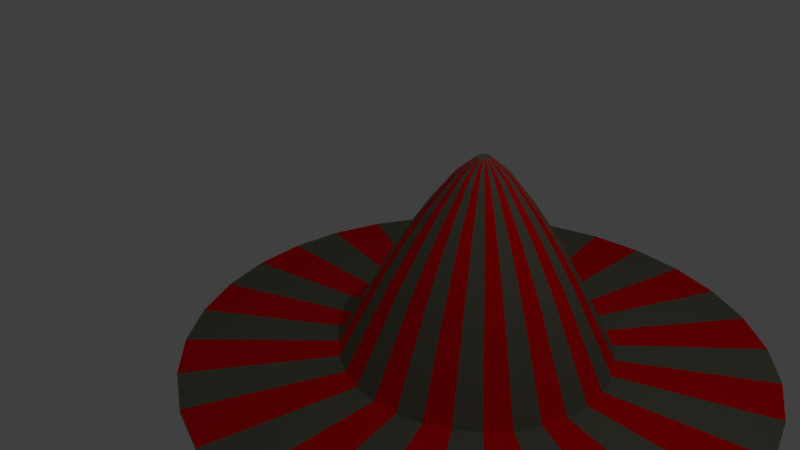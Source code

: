 # Source: hat_8.blend  (saved by Blender 2.78.0; exported with 4.5.12 LTS)
import bpy
from mathutils import Matrix  # noqa: F401  (used for matrix-valued properties, if any)

bpy.ops.wm.read_factory_settings(use_empty=True)
scene = bpy.context.scene
scene.name = 'Scene'

# ---- collections
col_collection_1 = bpy.data.collections.new('Collection 1'); scene.collection.children.link(col_collection_1)

# ---- materials (node trees are filled in below, after node groups)
mat_material_002 = bpy.data.materials.new('Material.002')
mat_material_002.alpha_threshold = 0.0
mat_material_002.use_transparent_shadow = False
mat_material_002.diffuse_color = (0.1873, 0.186, 0.1356, 1.0)
mat_material_002.roughness = 0.5
mat_material_003 = bpy.data.materials.new('Material.003')
mat_material_003.alpha_threshold = 0.0
mat_material_003.use_transparent_shadow = False
mat_material_003.diffuse_color = (1.0, 0.0, 0.002228, 1.0)
mat_material_003.roughness = 0.5

# ---- material node trees

# ---- world
world_world = bpy.data.worlds.new('World'); scene.world = world_world
world_world.color = (0.05088, 0.05088, 0.05088)
world_world.use_sun_shadow = False
world_world.sun_shadow_jitter_overblur = 0.0
world_world.cycles.sampling_method = 'MANUAL'

# ---- cameras
cam_camera = bpy.data.cameras.new('Camera')
cam_camera.clip_end = 100.0
cam_camera.lens = 35.0
cam_camera.sensor_width = 32.0
cam_camera.sensor_height = 18.0
cam_camera.ortho_scale = 7.314
cam_camera.dof.focus_distance = 0.0
cam_camera.dof.aperture_fstop = 128.0

# ---- lights
light_lamp = bpy.data.lights.new('Lamp', 'POINT')
light_lamp.transmission_factor = 0.0
light_lamp.cutoff_distance = 30.0
light_lamp.energy = 100.0
light_lamp.shadow_buffer_clip_start = 1.001
light_lamp.shadow_soft_size = 0.1
light_lamp.shadow_maximum_resolution = 0.006
light_lamp.use_absolute_resolution = True

# ---- meshes
me_circle = bpy.data.meshes.new('Circle')
me_circle.from_pydata([(0.358, -1.8, -2.342), (-3.296e-07, -1.835, -2.342), (0.7023, -1.696, -2.342), (1.02, -1.526, -2.342), (1.298, -1.298, -2.342), (1.526, -1.019, -2.355), (1.696, -0.7023, -2.342), (1.8, -0.3578, -2.355), (1.835, 0.0002552, -2.355), (1.8, 0.3583, -2.355), (1.696, 0.7023, -2.342), (1.526, 1.02, -2.342), (1.298, 1.298, -2.342), (1.02, 1.526, -2.342), (0.7023, 1.696, -2.342), (0.358, 1.8, -2.342), (-9.276e-07, 1.835, -2.342), (-0.358, 1.8, -2.342), (-0.7023, 1.696, -2.342), (-1.02, 1.526, -2.342), (-1.298, 1.298, -2.342), (-1.526, 1.02, -2.342), (-1.696, 0.7023, -2.342), (-1.8, 0.358, -2.342), (-1.835, -8.653e-07, -2.342), (-1.8, -0.358, -2.342), (-1.696, -0.7023, -2.342), (-1.526, -1.02, -2.342), (-1.298, -1.298, -2.342), (-1.02, -1.526, -2.342), (-0.7023, -1.696, -2.342), (-0.358, -1.8, -2.342), (0.8727, -0.8727, -1.171), (1.026, -0.6857, -1.171), (-0.2408, -1.211, -1.171), (-2.533e-07, -1.234, -1.171), (-0.4723, 1.14, -1.171), (-0.6857, 1.026, -1.171), (1.14, -0.4723, -1.171), (-0.8727, 0.8727, -1.171), (1.211, -0.2408, -1.171), (-1.026, 0.6857, -1.171), (1.234, 6.124e-07, -1.171), (-1.14, 0.4723, -1.171), (1.211, 0.2408, -1.171), (-1.211, 0.2408, -1.171), (1.14, 0.4723, -1.171), (-1.234, -4.862e-07, -1.171), (1.026, 0.6857, -1.171), (-1.211, -0.2408, -1.171), (0.8727, 0.8727, -1.171), (-1.14, -0.4723, -1.171), (0.6857, 1.026, -1.171), (-1.026, -0.6857, -1.171), (0.4723, 1.14, -1.171), (0.2408, -1.211, -1.171), (-0.8727, -0.8727, -1.171), (0.2408, 1.211, -1.171), (0.4723, -1.14, -1.171), (-0.6857, -1.026, -1.171), (-6.555e-07, 1.234, -1.171), (0.6857, -1.026, -1.171), (-0.4723, -1.14, -1.171), (-0.2408, 1.211, -1.171), (0.358, -1.8, -2.342), (-3.296e-07, -1.835, -2.342), (0.7023, -1.696, -2.342), (1.298, -1.298, -2.342), (1.696, 0.7023, -2.342), (1.526, 1.02, -2.342), (1.298, 1.298, -2.342), (0.7023, 1.696, -2.342), (0.358, 1.8, -2.342), (-9.276e-07, 1.835, -2.342), (-0.358, 1.8, -2.342), (-0.7023, 1.696, -2.342), (-1.02, 1.526, -2.342), (-1.298, 1.298, -2.342), (-1.526, 1.02, -2.342), (-1.696, 0.7023, -2.342), (-1.8, 0.358, -2.342), (-1.835, -8.653e-07, -2.342), (-1.8, -0.358, -2.342), (-1.696, -0.7023, -2.342), (-1.526, -1.02, -2.342), (-1.298, -1.298, -2.342), (-1.02, -1.526, -2.342), (-0.7023, -1.696, -2.342), (-0.358, -1.8, -2.342), (0.7365, -3.846, -2.376), (-0.03104, -3.921, -2.376), (1.474, -3.622, -2.376), (2.155, -3.258, -2.376), (2.751, -2.769, -2.376), (3.24, -2.173, -2.376), (3.604, -1.493, -2.376), (3.827, -0.7546, -2.376), (3.903, 0.01286, -2.376), (3.827, 0.7804, -2.376), (3.604, 1.518, -2.376), (3.24, 2.199, -2.376), (2.751, 2.795, -2.376), (2.155, 3.284, -2.376), (1.474, 3.647, -2.376), (0.7365, 3.871, -2.376), (-0.03104, 3.947, -2.376), (-0.7985, 3.871, -2.376), (-1.537, 3.647, -2.376), (-2.217, 3.284, -2.376), (-2.813, 2.795, -2.376), (-3.302, 2.199, -2.376), (-3.666, 1.518, -2.376), (-3.89, 0.7804, -2.376), (-3.965, 0.01285, -2.376), (-3.89, -0.7547, -2.376), (-3.666, -1.493, -2.376), (-3.302, -2.173, -2.376), (-2.813, -2.769, -2.376), (-2.217, -3.258, -2.376), (-1.537, -3.622, -2.376), (-0.7985, -3.846, -2.376), (0.3581, -1.8, -2.408), (2.53e-05, -1.835, -2.408), (0.7024, -1.696, -2.408), (1.02, -1.526, -2.408), (1.298, -1.298, -2.408), (1.526, -1.02, -2.408), (1.696, -0.7024, -2.408), (1.8, -0.3581, -2.408), (1.835, -5.955e-05, -2.408), (1.8, 0.358, -2.408), (1.696, 0.7023, -2.408), (1.526, 1.02, -2.408), (1.298, 1.298, -2.408), (1.02, 1.526, -2.408), (0.7024, 1.696, -2.408), (0.3581, 1.8, -2.408), (2.47e-05, 1.835, -2.408), (-0.358, 1.8, -2.408), (-0.7023, 1.696, -2.408), (-1.02, 1.526, -2.408), (-1.298, 1.298, -2.408), (-1.526, 1.02, -2.408), (-1.696, 0.7023, -2.408), (-1.8, 0.358, -2.408), (-1.835, -6.119e-05, -2.408), (-1.8, -0.3581, -2.408), (-1.696, -0.7024, -2.408), (-1.526, -1.02, -2.408), (-1.298, -1.298, -2.408), (-1.02, -1.526, -2.408), (-0.7023, -1.696, -2.408), (-0.358, -1.8, -2.408), (0.7365, -3.846, -2.442), (-0.03101, -3.921, -2.442), (1.475, -3.622, -2.442), (2.155, -3.258, -2.442), (2.751, -2.769, -2.442), (3.24, -2.173, -2.442), (3.604, -1.493, -2.442), (3.827, -0.7547, -2.442), (3.903, 0.0128, -2.442), (3.827, 0.7803, -2.442), (3.604, 1.518, -2.442), (3.24, 2.198, -2.442), (2.751, 2.795, -2.442), (2.155, 3.284, -2.442), (1.475, 3.647, -2.442), (0.7365, 3.871, -2.442), (-0.03101, 3.947, -2.442), (-0.7985, 3.871, -2.442), (-1.537, 3.647, -2.442), (-2.217, 3.284, -2.442), (-2.813, 2.795, -2.442), (-3.302, 2.198, -2.442), (-3.666, 1.518, -2.442), (-3.89, 0.7803, -2.442), (-3.965, 0.01279, -2.442), (-3.89, -0.7547, -2.442), (-3.666, -1.493, -2.442), (-3.302, -2.173, -2.442), (-2.813, -2.769, -2.442), (-2.217, -3.258, -2.442), (-1.537, -3.622, -2.442), (-0.7985, -3.846, -2.442), (0.7365, -3.846, -2.376), (-0.03104, -3.921, -2.376), (1.474, -3.622, -2.376), (2.155, -3.258, -2.376), (2.751, -2.769, -2.376), (3.24, -2.173, -2.376), (3.604, -1.493, -2.376), (3.827, -0.7546, -2.376), (3.903, 0.01286, -2.376), (3.827, 0.7804, -2.376), (3.604, 1.518, -2.376), (3.24, 2.199, -2.376), (2.751, 2.795, -2.376), (2.155, 3.284, -2.376), (1.474, 3.647, -2.376), (0.7365, 3.871, -2.376), (-0.03104, 3.947, -2.376), (-0.7985, 3.871, -2.376), (-1.537, 3.647, -2.376), (-2.217, 3.284, -2.376), (-2.813, 2.795, -2.376), (-3.302, 2.199, -2.376), (-3.666, 1.518, -2.376), (-3.89, 0.7804, -2.376), (-3.965, 0.01285, -2.376), (-3.89, -0.7547, -2.376), (-3.666, -1.493, -2.376), (-3.302, -2.173, -2.376), (-2.813, -2.769, -2.376), (-2.217, -3.258, -2.376), (-1.537, -3.622, -2.376), (-0.7985, -3.846, -2.376), (2.155, -3.258, -2.442), (2.751, -2.769, -2.442), (0.7364, -3.845, -2.389), (-0.03114, -3.921, -2.389), (1.474, -3.622, -2.389), (2.155, -3.258, -2.389), (2.751, -2.769, -2.389), (3.24, -2.173, -2.389), (3.603, -1.492, -2.389), (3.827, -0.7544, -2.389), (3.903, 0.01311, -2.389), (3.827, 0.7806, -2.389), (3.603, 1.519, -2.389), (3.24, 2.199, -2.389), (2.751, 2.795, -2.389), (2.155, 3.284, -2.389), (1.474, 3.648, -2.389), (0.7364, 3.872, -2.389), (-0.03115, 3.947, -2.389), (-0.7987, 3.872, -2.389), (-1.537, 3.648, -2.389), (-2.217, 3.284, -2.389), (-2.813, 2.795, -2.389), (-3.302, 2.199, -2.389), (-3.666, 1.519, -2.389), (-3.89, 0.7806, -2.389), (-3.965, 0.01311, -2.389), (-3.89, -0.7544, -2.389), (-3.666, -1.492, -2.389), (-3.302, -2.173, -2.389), (-2.813, -2.769, -2.389), (-2.217, -3.258, -2.389), (-1.537, -3.622, -2.389), (-0.7986, -3.845, -2.389), (-0.1733, 0.8712, -0.6017), (-0.3399, 0.8207, -0.6017), (-0.3399, -0.8207, -0.6017), (-0.1733, -0.8712, -0.6017), (0.4935, -0.7386, -0.6017), (0.6281, -0.6281, -0.6017), (-5.103e-07, 0.8883, -0.6017), (-0.4935, -0.7386, -0.6017), (0.3399, -0.8207, -0.6017), (0.1733, 0.8712, -0.6017), (-0.6281, -0.6281, -0.6017), (0.1733, -0.8712, -0.6017), (0.3399, 0.8207, -0.6017), (-0.7386, -0.4935, -0.6017), (-2.208e-07, -0.8883, -0.6017), (0.4935, 0.7386, -0.6017), (-0.8207, -0.3399, -0.6017), (0.6281, 0.6281, -0.6017), (-0.8712, -0.1733, -0.6017), (0.7386, 0.4935, -0.6017), (-0.8883, -2.554e-07, -0.6017), (0.8207, 0.3399, -0.6017), (-0.8712, 0.1733, -0.6017), (0.8712, 0.1733, -0.6017), (-0.8207, 0.3399, -0.6017), (0.8883, 5.352e-07, -0.6017), (-0.7386, 0.4935, -0.6017), (0.8712, -0.1733, -0.6017), (-0.6281, 0.6281, -0.6017), (0.8207, -0.3399, -0.6017), (-0.4935, 0.7386, -0.6017), (0.7386, -0.4935, -0.6017), (-0.1308, 0.6575, -0.2799), (-0.2565, 0.6193, -0.2799), (-0.2565, -0.6193, -0.2799), (-0.1308, -0.6575, -0.2799), (0.3724, -0.5574, -0.2799), (0.474, -0.474, -0.2799), (-4.175e-07, 0.6704, -0.2799), (-0.3724, -0.5574, -0.2799), (0.2565, -0.6193, -0.2799), (0.1308, 0.6575, -0.2799), (-0.474, -0.474, -0.2799), (0.1308, -0.6575, -0.2799), (0.2565, 0.6193, -0.2799), (-0.5574, -0.3724, -0.2799), (-1.991e-07, -0.6704, -0.2799), (0.3724, 0.5574, -0.2799), (-0.6193, -0.2565, -0.2799), (0.474, 0.474, -0.2799), (-0.6575, -0.1308, -0.2799), (0.5574, 0.3724, -0.2799), (-0.6704, -1.062e-07, -0.2799), (0.6193, 0.2565, -0.2799), (-0.6575, 0.1308, -0.2799), (0.6575, 0.1308, -0.2799), (-0.6193, 0.2565, -0.2799), (0.6704, 4.905e-07, -0.2799), (-0.5574, 0.3724, -0.2799), (0.6575, -0.1308, -0.2799), (-0.474, 0.474, -0.2799), (0.6193, -0.2565, -0.2799), (-0.3724, 0.5574, -0.2799), (0.5574, -0.3724, -0.2799), (-0.07035, 0.3537, 0.1227), (-0.138, 0.3332, 0.1227), (-0.138, -0.3332, 0.1227), (-0.07035, -0.3537, 0.1227), (0.2004, -0.2998, 0.1227), (0.255, -0.255, 0.1227), (-2.84e-07, 0.3606, 0.1227), (-0.2004, -0.2998, 0.1227), (0.138, -0.3332, 0.1227), (0.07035, 0.3537, 0.1227), (-0.255, -0.255, 0.1227), (0.07035, -0.3537, 0.1227), (0.138, 0.3332, 0.1227), (-0.2998, -0.2004, 0.1227), (-1.665e-07, -0.3606, 0.1227), (0.2004, 0.2998, 0.1227), (-0.3332, -0.138, 0.1227), (0.255, 0.255, 0.1227), (-0.3537, -0.07035, 0.1227), (0.2998, 0.2004, 0.1227), (-0.3606, 1.008e-07, 0.1227), (0.3332, 0.138, 0.1227), (-0.3537, 0.07035, 0.1227), (0.3537, 0.07035, 0.1227), (-0.3332, 0.138, 0.1227), (0.3606, 4.218e-07, 0.1227), (-0.2998, 0.2004, 0.1227), (0.3537, -0.07035, 0.1227), (-0.255, 0.255, 0.1227), (0.3332, -0.138, 0.1227), (-0.2004, 0.2998, 0.1227), (0.2998, -0.2004, 0.1227), (-0.01816, 0.0913, 0.3576), (-0.03562, 0.086, 0.3576), (-0.03562, -0.086, 0.3576), (-0.01816, -0.09129, 0.3576), (0.05171, -0.0774, 0.3576), (0.06582, -0.06582, 0.3576), (-1.735e-07, 0.09308, 0.3576), (-0.05171, -0.0774, 0.3576), (0.03562, -0.086, 0.3576), (0.01816, 0.0913, 0.3576), (-0.06582, -0.06582, 0.3576), (0.01816, -0.09129, 0.3576), (0.03562, 0.086, 0.3576), (-0.0774, -0.05171, 0.3576), (-1.432e-07, -0.09308, 0.3576), (0.05171, 0.0774, 0.3576), (-0.086, -0.03562, 0.3576), (0.06582, 0.06582, 0.3576), (-0.0913, -0.01816, 0.3576), (0.0774, 0.05171, 0.3576), (-0.09308, 2.665e-07, 0.3576), (0.086, 0.03562, 0.3576), (-0.0913, 0.01816, 0.3576), (0.0913, 0.01816, 0.3576), (-0.086, 0.03562, 0.3576), (0.09308, 3.493e-07, 0.3576), (-0.0774, 0.05171, 0.3576), (0.0913, -0.01816, 0.3576), (-0.06582, 0.06582, 0.3576), (0.086, -0.03562, 0.3576), (-0.05171, 0.0774, 0.3576), (0.0774, -0.05171, 0.3576)], [(197, 101), (102, 198), (211, 115), (116, 212), (103, 199), (186, 90), (89, 185), (117, 213), (104, 200), (91, 187), (118, 214), (105, 201), (188, 92), (119, 215), (106, 202), (120, 216), (107, 203), (189, 93), (94, 190), (108, 204), (95, 191), (217, 156), (157, 218), (109, 205), (96, 192), (110, 206), (97, 193), (111, 207), (98, 194), (112, 208), (99, 195), (113, 209), (100, 196), (114, 210)], [(33, 32, 4, 5), (35, 34, 31, 1), (37, 36, 18, 19), (38, 33, 5, 6), (39, 37, 19, 20), (40, 38, 6, 7), (41, 39, 20, 21), (42, 40, 7, 8), (43, 41, 21, 22), (44, 42, 8, 9), (45, 43, 22, 23), (46, 44, 9, 10), (47, 45, 23, 24), (48, 46, 10, 11), (49, 47, 24, 25), (50, 48, 11, 12), (51, 49, 25, 26), (52, 50, 12, 13), (53, 51, 26, 27), (54, 52, 13, 14), (55, 35, 1, 0), (56, 53, 27, 28), (57, 54, 14, 15), (58, 55, 0, 2), (59, 56, 28, 29), (60, 57, 15, 16), (61, 58, 2, 3), (62, 59, 29, 30), (63, 60, 16, 17), (32, 61, 3, 4), (34, 62, 30, 31), (36, 63, 17, 18), (3, 2, 66), (29, 86, 87, 30), (16, 73, 74, 17), (3, 67, 4), (30, 87, 88, 31), (17, 74, 75, 18), (4, 67, 5), (31, 88, 65, 1), (18, 75, 76, 19), (19, 76, 77, 20), (20, 77, 78, 21), (21, 78, 79, 22), (22, 79, 80, 23), (9, 68, 10), (23, 80, 81, 24), (10, 68, 69, 11), (24, 81, 82, 25), (11, 69, 70, 12), (25, 82, 83, 26), (12, 70, 13), (26, 83, 84, 27), (13, 71, 14), (1, 65, 64, 0), (27, 84, 85, 28), (14, 71, 72, 15), (153, 154, 184, 183, 182, 181, 180, 179, 178, 177, 176, 175, 174, 173, 172, 171, 170, 169, 168, 167, 166, 165, 164, 163, 162, 161, 160, 159, 158, 157, 156, 155), (0, 64, 66, 2), (28, 85, 86, 29), (15, 72, 73, 16), (74, 138, 139, 75), (73, 137, 138, 74), (72, 136, 137, 73), (71, 135, 136, 72), (13, 134, 135, 71), (70, 133, 134, 13), (69, 132, 133, 70), (68, 131, 132, 69), (9, 130, 131, 68), (8, 129, 130, 9), (7, 128, 129, 8), (6, 127, 128, 7), (5, 126, 127, 6), (88, 152, 122, 65), (161, 227, 226, 160), (160, 226, 225, 159), (159, 225, 224, 158), (154, 220, 250, 184), (158, 224, 223, 157), (184, 250, 249, 183), (157, 223, 222, 156), (183, 249, 248, 182), (155, 156, 222, 221), (182, 248, 247, 181), (155, 221, 219, 153), (181, 247, 246, 180), (153, 219, 220, 154), (180, 246, 245, 179), (179, 245, 244, 178), (178, 244, 243, 177), (177, 243, 242, 176), (75, 139, 140, 76), (76, 140, 141, 77), (77, 141, 142, 78), (78, 142, 143, 79), (79, 143, 144, 80), (80, 144, 145, 81), (81, 145, 146, 82), (82, 146, 147, 83), (83, 147, 148, 84), (65, 122, 121, 64), (84, 148, 149, 85), (64, 121, 123, 66), (85, 149, 150, 86), (3, 66, 123, 124), (86, 150, 151, 87), (3, 124, 125, 67), (87, 151, 152, 88), (67, 125, 126, 5), (69, 230, 231, 70), (82, 244, 245, 83), (70, 231, 232, 13), (83, 245, 246, 84), (13, 232, 233, 71), (65, 220, 219, 64), (84, 246, 247, 85), (71, 233, 234, 72), (64, 219, 221, 66), (85, 247, 248, 86), (72, 234, 235, 73), (3, 66, 221, 222), (86, 248, 249, 87), (73, 235, 236, 74), (3, 222, 223, 67), (87, 249, 250, 88), (74, 236, 237, 75), (67, 223, 224, 5), (88, 250, 220, 65), (75, 237, 238, 76), (5, 224, 225, 6), (76, 238, 239, 77), (6, 225, 226, 7), (77, 239, 240, 78), (7, 226, 227, 8), (78, 240, 241, 79), (8, 227, 228, 9), (79, 241, 242, 80), (9, 228, 229, 68), (80, 242, 243, 81), (68, 229, 230, 69), (81, 243, 244, 82), (162, 228, 227, 161), (163, 229, 228, 162), (164, 230, 229, 163), (165, 231, 230, 164), (166, 232, 231, 165), (167, 233, 232, 166), (168, 234, 233, 167), (169, 235, 234, 168), (170, 236, 235, 169), (171, 237, 236, 170), (172, 238, 237, 171), (173, 239, 238, 172), (174, 240, 239, 173), (175, 241, 240, 174), (176, 242, 241, 175), (56, 59, 258, 261), (277, 275, 307, 309), (43, 45, 273, 275), (55, 58, 259, 262), (42, 44, 274, 276), (54, 57, 260, 263), (41, 43, 275, 277), (53, 56, 261, 264), (40, 42, 276, 278), (35, 55, 262, 265), (39, 41, 277, 279), (52, 54, 263, 266), (38, 40, 278, 280), (51, 53, 264, 267), (63, 36, 252, 251), (37, 39, 279, 281), (50, 52, 266, 268), (62, 34, 254, 253), (33, 38, 280, 282), (49, 51, 267, 269), (61, 32, 256, 255), (36, 37, 281, 252), (48, 50, 268, 270), (60, 63, 251, 257), (34, 35, 265, 254), (47, 49, 269, 271), (59, 62, 253, 258), (32, 33, 282, 256), (46, 48, 270, 272), (58, 61, 255, 259), (45, 47, 271, 273), (57, 60, 257, 260), (44, 46, 272, 274), (312, 310, 342, 344), (264, 261, 293, 296), (278, 276, 308, 310), (265, 262, 294, 297), (279, 277, 309, 311), (266, 263, 295, 298), (280, 278, 310, 312), (267, 264, 296, 299), (251, 252, 284, 283), (281, 279, 311, 313), (268, 266, 298, 300), (253, 254, 286, 285), (282, 280, 312, 314), (269, 267, 299, 301), (255, 256, 288, 287), (252, 281, 313, 284), (270, 268, 300, 302), (257, 251, 283, 289), (254, 265, 297, 286), (271, 269, 301, 303), (258, 253, 285, 290), (256, 282, 314, 288), (272, 270, 302, 304), (259, 255, 287, 291), (273, 271, 303, 305), (260, 257, 289, 292), (274, 272, 304, 306), (261, 258, 290, 293), (275, 273, 305, 307), (262, 259, 291, 294), (276, 274, 306, 308), (263, 260, 292, 295), (316, 345, 377, 348), (299, 296, 328, 331), (283, 284, 316, 315), (313, 311, 343, 345), (300, 298, 330, 332), (285, 286, 318, 317), (314, 312, 344, 346), (301, 299, 331, 333), (287, 288, 320, 319), (284, 313, 345, 316), (302, 300, 332, 334), (289, 283, 315, 321), (286, 297, 329, 318), (303, 301, 333, 335), (290, 285, 317, 322), (288, 314, 346, 320), (304, 302, 334, 336), (291, 287, 319, 323), (305, 303, 335, 337), (292, 289, 321, 324), (306, 304, 336, 338), (293, 290, 322, 325), (307, 305, 337, 339), (294, 291, 323, 326), (308, 306, 338, 340), (295, 292, 324, 327), (309, 307, 339, 341), (296, 293, 325, 328), (310, 308, 340, 342), (297, 294, 326, 329), (311, 309, 341, 343), (298, 295, 327, 330), (347, 348, 377, 375, 373, 371, 369, 367, 365, 363, 360, 357, 354, 349, 350, 361, 358, 355, 351, 352, 378, 376, 374, 372, 370, 368, 366, 364, 362, 359, 356, 353), (334, 332, 364, 366), (321, 315, 347, 353), (318, 329, 361, 350), (335, 333, 365, 367), (322, 317, 349, 354), (320, 346, 378, 352), (336, 334, 366, 368), (323, 319, 351, 355), (337, 335, 367, 369), (324, 321, 353, 356), (338, 336, 368, 370), (325, 322, 354, 357), (339, 337, 369, 371), (326, 323, 355, 358), (340, 338, 370, 372), (327, 324, 356, 359), (341, 339, 371, 373), (328, 325, 357, 360), (342, 340, 372, 374), (329, 326, 358, 361), (343, 341, 373, 375), (330, 327, 359, 362), (344, 342, 374, 376), (331, 328, 360, 363), (315, 316, 348, 347), (345, 343, 375, 377), (332, 330, 362, 364), (317, 318, 350, 349), (346, 344, 376, 378), (333, 331, 363, 365), (319, 320, 352, 351)])
me_circle.polygons.foreach_set('material_index', [2, 0, 2, 0, 0, 2, 2, 0, 0, 2, 2, 0, 0, 2, 2, 0, 0, 2, 2, 0, 2, 0, 2, 0, 2, 0, 2, 0, 2, 0, 2, 0, 0, 0, 0, 0, 0, 0, 0, 0, 0, 0, 0, 0, 0, 0, 0, 0, 0, 0, 0, 0, 0, 0, 0, 0, 0, 0, 0, 0, 0, 0, 0, 0, 0, 0, 0, 0, 0, 0, 0, 0, 0, 0, 0, 0, 0, 0, 0, 0, 0, 0, 0, 0, 0, 0, 0, 0, 0, 0, 0, 0, 0, 0, 0, 0, 0, 0, 0, 0, 0, 0, 0, 0, 0, 0, 0, 0, 0, 0, 0, 0, 2, 2, 0, 2, 0, 2, 0, 2, 0, 2, 0, 2, 0, 2, 0, 2, 0, 2, 0, 0, 2, 2, 0, 0, 2, 2, 0, 0, 2, 2, 0, 0, 0, 0, 0, 0, 0, 0, 0, 0, 0, 0, 0, 0, 0, 2, 0, 2, 0, 2, 2, 0, 0, 0, 2, 2, 0, 2, 2, 0, 0, 2, 2, 0, 0, 0, 2, 0, 2, 0, 2, 0, 2, 2, 2, 0, 0, 0, 2, 0, 0, 2, 2, 0, 2, 2, 0, 0, 2, 2, 0, 0, 0, 2, 0, 2, 0, 2, 0, 2, 2, 2, 0, 0, 0, 2, 2, 0, 2, 2, 2, 2, 0, 0, 2, 2, 0, 0, 0, 2, 0, 2, 0, 2, 0, 2, 2, 2, 0, 0, 0, 2, 2, 0, 2, 2, 0, 0, 0, 2, 2, 0, 0, 0, 2, 0, 2, 0, 2, 2, 2, 0, 0, 0, 2, 2, 0, 2, 2, 0, 0, 0, 2, 2, 0, 2, 2, 0, 0, 2, 2, 0, 0, 0])
me_circle.materials.append(mat_material_002)
me_circle.materials.append(None)
me_circle.materials.append(mat_material_003)
me_circle.use_remesh_preserve_volume = False
me_circle.use_remesh_preserve_attributes = False
me_circle.use_mirror_vertex_groups = False
me_circle.update()

# ---- objects
ob_circle = bpy.data.objects.new('Circle', me_circle)
ob_lamp = bpy.data.objects.new('Lamp', light_lamp)
ob_camera = bpy.data.objects.new('Camera', cam_camera)

# ---- transforms, parenting, visibility, modifiers, constraints
ob_circle.location = (1.0, 1.0, 1.0)
ob_circle.lineart.crease_threshold = 0.0
ob_lamp.location = (4.076, 1.005, 5.904)
ob_lamp.rotation_euler = (0.6503, 0.05522, 1.866)
ob_lamp.lock_rotations_4d = False
ob_lamp.empty_display_type = 'ARROWS'
ob_lamp.color = (0.0, 0.0, 0.0, 0.0)
ob_lamp.lineart.crease_threshold = 0.0
ob_camera.location = (7.481, -6.508, 5.344)
ob_camera.rotation_euler = (1.109, 0.0, 0.8149)
ob_camera.lock_rotations_4d = False
ob_camera.empty_display_type = 'ARROWS'
ob_camera.color = (0.0, 0.0, 0.0, 0.0)
ob_camera.display_type = 'WIRE'
ob_camera.lineart.crease_threshold = 0.0

# ---- collection membership
col_collection_1.objects.link(ob_circle)
col_collection_1.objects.link(ob_lamp)
col_collection_1.objects.link(ob_camera)

# ---- scene / render settings (as saved in the file)
scene.camera = ob_camera
scene.frame_start = 1; scene.frame_end = 250; scene.frame_set(1)
scene.render.engine = 'BLENDER_EEVEE_NEXT'
scene.render.resolution_percentage = 50
scene.render.dither_intensity = 0.0
scene.cycles.use_denoising = False
scene.cycles.samples = 128
scene.cycles.sampling_pattern = 'TABULATED_SOBOL'
scene.cycles.light_sampling_threshold = 0.0
scene.cycles.use_adaptive_sampling = False
scene.cycles.use_light_tree = False
scene.cycles.blur_glossy = 0.0
scene.cycles.sample_clamp_indirect = 0.0
scene.view_settings.view_transform = 'Standard'
bpy.context.view_layer.update()
